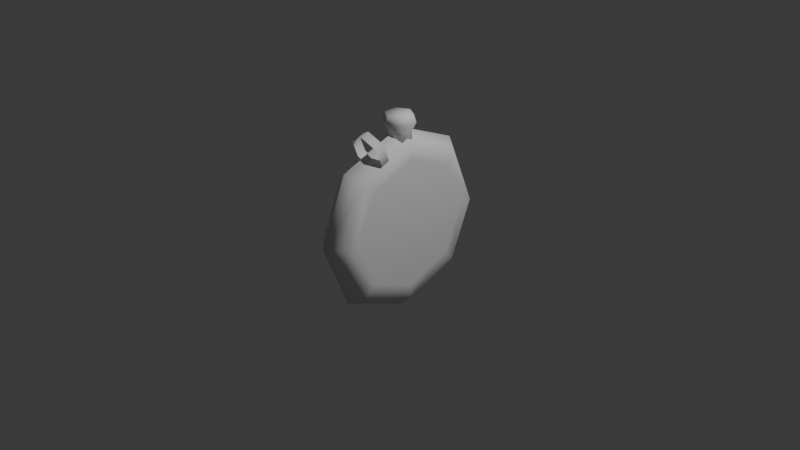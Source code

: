 # Source: stopwatch.blend  (saved by Blender 4.1.23; exported with 4.5.12 LTS)
import bpy
from mathutils import Matrix  # noqa: F401  (used for matrix-valued properties, if any)

bpy.ops.wm.read_factory_settings(use_empty=True)
scene = bpy.context.scene
scene.name = 'Scene'

# ---- collections
col_collection = bpy.data.collections.new('Collection'); scene.collection.children.link(col_collection)

# ---- world
world_world = bpy.data.worlds.new('World'); scene.world = world_world
world_world.use_nodes = True; world_world.node_tree.nodes.clear()
_N = world_world.node_tree.nodes; _L = world_world.node_tree.links
n0 = _N.new('ShaderNodeOutputWorld'); n0.name = 'World Output'; n0.location = (300, 300)
n1 = _N.new('ShaderNodeBackground'); n1.name = 'Background'; n1.location = (10, 300)
n1.inputs[0].default_value = (0.05088, 0.05088, 0.05088, 1.0)
_L.new(n1.outputs[0], n0.inputs[0])
n0.is_active_output = True
world_world.color = (0.05088, 0.05088, 0.05088)
world_world.use_sun_shadow = False
world_world.sun_shadow_jitter_overblur = 0.0

# ---- cameras
cam_camera = bpy.data.cameras.new('Camera')
cam_camera.clip_end = 100.0
cam_camera.ortho_scale = 7.314

# ---- lights
light_light = bpy.data.lights.new('Light', 'POINT')
light_light.transmission_factor = 0.0
light_light.energy = 1000.0
light_light.shadow_soft_size = 0.1
light_light.shadow_maximum_resolution = 0.006
light_light.use_absolute_resolution = True

# ---- meshes
me_cylinder = bpy.data.meshes.new('Cylinder')
me_cylinder.from_pydata([(5.393e-08, 0.8571, -0.171), (-4.967e-08, 0.8571, 0.171), (0.6061, 0.6061, -0.171), (0.6061, 0.6061, 0.171), (0.8571, 0.0, -0.171), (0.8571, 0.0, 0.171), (0.6061, -0.6061, -0.171), (0.6061, -0.6061, 0.171), (5.393e-08, -0.8571, -0.171), (-4.967e-08, -0.8571, 0.171), (-0.6061, -0.6061, -0.171), (-0.6061, -0.6061, 0.171), (-0.8571, 0.0, -0.171), (-0.8571, 0.0, 0.171), (-0.6061, 0.6061, -0.171), (-0.6061, 0.6061, 0.171), (0.0, 1.0, 0.0), (0.7071, 0.7071, 0.0), (1.0, 0.0, 0.0), (0.7071, -0.7071, 0.0), (0.0, -1.0, 0.0), (-0.7071, -0.7071, 0.0), (-1.0, 0.0, 0.0), (-0.7071, 0.7071, 0.0), (5.424e-08, 0.3879, -0.2731), (0.2743, 0.2743, -0.2731), (0.3879, -4.078e-09, -0.2731), (0.2743, -0.2743, -0.2731), (5.424e-08, -0.3879, -0.2731), (-0.2743, -0.2743, -0.2731), (-0.3879, -4.078e-09, -0.2731), (-0.2743, 0.2743, -0.2731), (0.5028, 0.5028, 0.1748), (-4.642e-08, 0.7111, 0.1748), (0.7111, -4.239e-11, 0.1748), (0.5028, -0.5028, 0.1748), (-4.642e-08, -0.7111, 0.1748), (-0.5028, -0.5028, 0.1748), (-0.7111, -4.239e-11, 0.1748), (-0.5028, 0.5028, 0.1748)], [], [(16, 1, 3, 17), (17, 3, 5, 18), (18, 5, 7, 19), (19, 7, 9, 20), (20, 9, 11, 21), (21, 11, 13, 22), (9, 7, 35, 36), (22, 13, 15, 23), (23, 15, 1, 16), (6, 8, 28, 27), (14, 23, 16, 0), (12, 22, 23, 14), (10, 21, 22, 12), (8, 20, 21, 10), (6, 19, 20, 8), (4, 18, 19, 6), (2, 17, 18, 4), (0, 16, 17, 2), (24, 25, 26, 27, 28, 29, 30, 31), (12, 14, 31, 30), (2, 4, 26, 25), (8, 10, 29, 28), (14, 0, 24, 31), (0, 2, 25, 24), (4, 6, 27, 26), (10, 12, 30, 29), (15, 13, 38, 39), (5, 3, 32, 34), (11, 9, 36, 37), (1, 15, 39, 33), (3, 1, 33, 32), (7, 5, 34, 35), (13, 11, 37, 38)])
me_cylinder.polygons.foreach_set('use_smooth', [True] * 33)
_uv = me_cylinder.uv_layers.new(name='UVMap')
_uv.uv.foreach_set('vector', [1.0, 0.75, 1.0, 1.0, 0.875, 1.0, 0.875, 0.75, 0.875, 0.75, 0.875, 1.0, 0.75, 1.0, 0.75, 0.75, 0.75, 0.75, 0.75, 1.0, 0.625, 1.0, 0.625, 0.75, 0.625, 0.75, 0.625, 1.0, 0.5, 1.0, 0.5, 0.75, 0.5, 0.75, 0.5, 1.0, 0.375, 1.0, 0.375, 0.75, 0.375, 0.75, 0.375, 1.0, 0.25, 1.0, 0.25, 0.75, 0.5, 1.0, 0.625, 1.0, 0.625, 1.0, 0.5, 1.0, 0.25, 0.75, 0.25, 1.0, 0.125, 1.0, 0.125, 0.75, 0.125, 0.75, 0.125, 1.0, 0.0, 1.0, 0.0, 0.75, 0.625, 0.5, 0.5, 0.5, 0.5, 0.5, 0.625, 0.5, 0.125, 0.5, 0.125, 0.75, 0.0, 0.75, 0.0, 0.5, 0.25, 0.5, 0.25, 0.75, 0.125, 0.75, 0.125, 0.5, 0.375, 0.5, 0.375, 0.75, 0.25, 0.75, 0.25, 0.5, 0.5, 0.5, 0.5, 0.75, 0.375, 0.75, 0.375, 0.5, 0.625, 0.5, 0.625, 0.75, 0.5, 0.75, 0.5, 0.5, 0.75, 0.5, 0.75, 0.75, 0.625, 0.75, 0.625, 0.5, 0.875, 0.5, 0.875, 0.75, 0.75, 0.75, 0.75, 0.5, 1.0, 0.5, 1.0, 0.75, 0.875, 0.75, 0.875, 0.5, 0.75, 0.49, 0.9197, 0.4197, 0.99, 0.25, 0.9197, 0.08029, 0.75, 0.01, 0.5803, 0.08029, 0.51, 0.25, 0.5803, 0.4197, 0.25, 0.5, 0.125, 0.5, 0.125, 0.5, 0.25, 0.5, 0.875, 0.5, 0.75, 0.5, 0.75, 0.5, 0.875, 0.5, 0.5, 0.5, 0.375, 0.5, 0.375, 0.5, 0.5, 0.5, 0.125, 0.5, 0.0, 0.5, 0.0, 0.5, 0.125, 0.5, 1.0, 0.5, 0.875, 0.5, 0.875, 0.5, 1.0, 0.5, 0.75, 0.5, 0.625, 0.5, 0.625, 0.5, 0.75, 0.5, 0.375, 0.5, 0.25, 0.5, 0.25, 0.5, 0.375, 0.5, 0.125, 1.0, 0.25, 1.0, 0.25, 1.0, 0.125, 1.0, 0.75, 1.0, 0.875, 1.0, 0.875, 1.0, 0.75, 1.0, 0.375, 1.0, 0.5, 1.0, 0.5, 1.0, 0.375, 1.0, 0.0, 1.0, 0.125, 1.0, 0.125, 1.0, 0.0, 1.0, 0.875, 1.0, 1.0, 1.0, 1.0, 1.0, 0.875, 1.0, 0.625, 1.0, 0.75, 1.0, 0.75, 1.0, 0.625, 1.0, 0.25, 1.0, 0.375, 1.0, 0.375, 1.0, 0.25, 1.0])
me_cylinder.update()
me_cylinder_001 = bpy.data.meshes.new('Cylinder.001')
me_cylinder_001.from_pydata([(1.204e-09, 0.8698, -1.013), (1.15e-09, 0.8312, -0.2398), (0.7532, 0.4349, -1.013), (0.7199, 0.4156, -0.2398), (0.7532, -0.4349, -1.013), (0.7199, -0.4156, -0.2398), (1.204e-09, -0.8698, -1.013), (1.15e-09, -0.8312, -0.2398), (-0.7532, -0.4349, -1.013), (-0.7199, -0.4156, -0.2398), (-0.7532, 0.4349, -1.013), (-0.7199, 0.4156, -0.2398), (0.9722, 0.5613, 0.3461), (1.287e-08, 1.123, 0.3461), (0.9722, -0.5613, 0.3461), (1.287e-08, -1.123, 0.3461), (-0.9722, -0.5613, 0.3461), (-0.9722, 0.5613, 0.3461), (0.821, 0.474, 0.8642), (1.087e-08, 0.948, 0.8642), (0.821, -0.474, 0.8642), (1.087e-08, -0.948, 0.8642), (-0.821, -0.474, 0.8642), (-0.821, 0.474, 0.8642)], [], [(0, 1, 3, 2), (2, 3, 5, 4), (4, 5, 7, 6), (6, 7, 9, 8), (11, 9, 16, 17), (8, 9, 11, 10), (10, 11, 1, 0), (0, 2, 4, 6, 8, 10), (13, 17, 23, 19), (3, 1, 13, 12), (7, 5, 14, 15), (1, 11, 17, 13), (9, 7, 15, 16), (5, 3, 12, 14), (18, 19, 23, 22, 21, 20), (16, 15, 21, 22), (14, 12, 18, 20), (17, 16, 22, 23), (15, 14, 20, 21), (12, 13, 19, 18)])
me_cylinder_001.polygons.foreach_set('use_smooth', [True] * 20)
_uv = me_cylinder_001.uv_layers.new(name='UVMap')
_uv.uv.foreach_set('vector', [1.0, 0.5, 1.0, 1.0, 0.8333, 1.0, 0.8333, 0.5, 0.8333, 0.5, 0.8333, 1.0, 0.6667, 1.0, 0.6667, 0.5, 0.6667, 0.5, 0.6667, 1.0, 0.5, 1.0, 0.5, 0.5, 0.5, 0.5, 0.5, 1.0, 0.3333, 1.0, 0.3333, 0.5, 0.1667, 1.0, 0.3333, 1.0, 0.3333, 1.0, 0.1667, 1.0, 0.3333, 0.5, 0.3333, 1.0, 0.1667, 1.0, 0.1667, 0.5, 0.1667, 0.5, 0.1667, 1.0, -8.941e-08, 1.0, -8.941e-08, 0.5, 0.75, 0.49, 0.9578, 0.37, 0.9578, 0.13, 0.75, 0.01, 0.5422, 0.13, 0.5422, 0.37, -8.941e-08, 1.0, 0.1667, 1.0, 0.1667, 1.0, -8.941e-08, 1.0, 0.8333, 1.0, 1.0, 1.0, 1.0, 1.0, 0.8333, 1.0, 0.5, 1.0, 0.6667, 1.0, 0.6667, 1.0, 0.5, 1.0, -8.941e-08, 1.0, 0.1667, 1.0, 0.1667, 1.0, -8.941e-08, 1.0, 0.3333, 1.0, 0.5, 1.0, 0.5, 1.0, 0.3333, 1.0, 0.6667, 1.0, 0.8333, 1.0, 0.8333, 1.0, 0.6667, 1.0, 0.4578, 0.37, 0.25, 0.49, 0.04215, 0.37, 0.04215, 0.13, 0.25, 0.01, 0.4578, 0.13, 0.3333, 1.0, 0.5, 1.0, 0.5, 1.0, 0.3333, 1.0, 0.6667, 1.0, 0.8333, 1.0, 0.8333, 1.0, 0.6667, 1.0, 0.1667, 1.0, 0.3333, 1.0, 0.3333, 1.0, 0.1667, 1.0, 0.5, 1.0, 0.6667, 1.0, 0.6667, 1.0, 0.5, 1.0, 0.8333, 1.0, 1.0, 1.0, 1.0, 1.0, 0.8333, 1.0])
me_cylinder_001.update()
me_cylinder_003 = bpy.data.meshes.new('Cylinder.003')
me_cylinder_003.from_pydata([(0.06616, 1.203, 1.124e-07), (-0.06616, 1.203, 8.477e-08), (0.06616, 1.074, 0.223), (-0.06616, 1.074, 0.223), (0.06616, 0.8166, 0.223), (-0.06616, 0.8166, 0.223), (0.06616, 0.6878, 7.312e-08), (-0.06616, 0.6878, 4.546e-08), (0.06616, 0.8166, -0.223), (-0.06616, 0.8166, -0.223), (0.06616, 1.074, -0.223), (-0.06616, 1.074, -0.223)], [], [(0, 1, 3, 2), (2, 3, 5, 4), (4, 5, 7, 6), (6, 7, 9, 8), (8, 9, 11, 10), (10, 11, 1, 0)])
me_cylinder_003.polygons.foreach_set('use_smooth', [True] * 6)
_uv = me_cylinder_003.uv_layers.new(name='UVMap')
_uv.uv.foreach_set('vector', [1.0, 0.5, 1.0, 1.0, 0.8333, 1.0, 0.8333, 0.5, 0.8333, 0.5, 0.8333, 1.0, 0.6667, 1.0, 0.6667, 0.5, 0.6667, 0.5, 0.6667, 1.0, 0.5, 1.0, 0.5, 0.5, 0.5, 0.5, 0.5, 1.0, 0.3333, 1.0, 0.3333, 0.5, 0.3333, 0.5, 0.3333, 1.0, 0.1667, 1.0, 0.1667, 0.5, 0.1667, 0.5, 0.1667, 1.0, -8.941e-08, 1.0, -8.941e-08, 0.5])
me_cylinder_003.update()
me_cylinder_004 = bpy.data.meshes.new('Cylinder.004')
me_cylinder_004.from_pydata([(0.06659, 1.205, 1.127e-07), (-0.06659, 1.205, 8.482e-08), (0.06659, 1.075, 0.2245), (-0.06659, 1.075, 0.2245), (0.06659, 0.8158, 0.2245), (-0.06659, 0.8158, 0.2245), (0.06659, 0.6861, 7.309e-08), (-0.06659, 0.6861, 4.526e-08), (0.06659, 0.8158, -0.2245), (-0.06659, 0.8158, -0.2245), (0.06659, 1.075, -0.2245), (-0.06659, 1.075, -0.2245)], [], [(0, 2, 3, 1), (2, 4, 5, 3), (4, 6, 7, 5), (6, 8, 9, 7), (8, 10, 11, 9), (10, 0, 1, 11)])
me_cylinder_004.polygons.foreach_set('use_smooth', [True] * 6)
_uv = me_cylinder_004.uv_layers.new(name='UVMap')
_uv.uv.foreach_set('vector', [1.0, 0.5, 0.8333, 0.5, 0.8333, 1.0, 1.0, 1.0, 0.8333, 0.5, 0.6667, 0.5, 0.6667, 1.0, 0.8333, 1.0, 0.6667, 0.5, 0.5, 0.5, 0.5, 1.0, 0.6667, 1.0, 0.5, 0.5, 0.3333, 0.5, 0.3333, 1.0, 0.5, 1.0, 0.3333, 0.5, 0.1667, 0.5, 0.1667, 1.0, 0.3333, 1.0, 0.1667, 0.5, -8.941e-08, 0.5, -8.941e-08, 1.0, 0.1667, 1.0])
me_cylinder_004.update()
me_cylinder_005 = bpy.data.meshes.new('Cylinder.005')
me_cylinder_005.from_pydata([(0.5028, 0.5028, 0.1748), (-4.642e-08, 0.7111, 0.1748), (0.7111, -4.239e-11, 0.1748), (0.5028, -0.5028, 0.1748), (-4.642e-08, -0.7111, 0.1748), (-0.5028, -0.5028, 0.1748), (-0.7111, -4.239e-11, 0.1748), (-0.5028, 0.5028, 0.1748)], [], [(0, 1, 7, 6, 5, 4, 3, 2)])
me_cylinder_005.polygons.foreach_set('use_smooth', [True] * 1)
_uv = me_cylinder_005.uv_layers.new(name='UVMap')
_uv.uv.foreach_set('vector', [0.875, 1.0, 0.0, 1.0, 0.125, 1.0, 0.25, 1.0, 0.375, 1.0, 0.5, 1.0, 0.625, 1.0, 0.75, 1.0])
me_cylinder_005.update()

# ---- objects
ob_light = bpy.data.objects.new('Light', light_light)
ob_camera = bpy.data.objects.new('Camera', cam_camera)
ob_1_body = bpy.data.objects.new('1_body', me_cylinder)
ob_3_twist = bpy.data.objects.new('3_twist', me_cylinder_001)
ob_4_loop = bpy.data.objects.new('4_loop', me_cylinder_003)
ob_5_loop_int = bpy.data.objects.new('5_loop_int', me_cylinder_004)
ob_2_face = bpy.data.objects.new('2_face', me_cylinder_005)

# ---- transforms, parenting, visibility, modifiers, constraints
ob_light.location = (4.076, 1.005, 5.904)
ob_light.rotation_euler = (0.6503, 0.05522, 1.866)
ob_light.lock_rotations_4d = False
ob_light.empty_display_type = 'ARROWS'
ob_light.color = (0.0, 0.0, 0.0, 0.0)
ob_light.lineart.crease_threshold = 0.0
ob_camera.location = (7.359, -6.926, 4.958)
ob_camera.rotation_euler = (1.109, 0.0, 0.8149)
ob_camera.lock_rotations_4d = False
ob_camera.empty_display_type = 'ARROWS'
ob_camera.color = (0.0, 0.0, 0.0, 0.0)
ob_camera.display_type = 'WIRE'
ob_camera.lineart.crease_threshold = 0.0
ob_1_body.location = (0.0, 0.0, 0.0)
ob_1_body.rotation_euler = (-0.0, 1.571, 0.0)
ob_3_twist.location = (0.0, 0.0, 1.008)
ob_3_twist.scale = (0.1561, 0.1561, 0.1561)
ob_4_loop.location = (-0.005256, -0.1068, 0.1743)
ob_4_loop.rotation_euler = (1.571, -0.3747, 1.571)
ob_4_loop.scale = (0.7381, 0.7677, 0.7729)
ob_5_loop_int.location = (-0.005256, -0.1068, 0.1743)
ob_5_loop_int.rotation_euler = (1.571, -0.3747, 1.571)
ob_5_loop_int.scale = (0.7381, 0.7677, 0.7729)
ob_2_face.location = (0.0, 0.0, 0.0)
ob_2_face.rotation_euler = (-0.0, 1.571, 0.0)

# ---- collection membership
col_collection.objects.link(ob_light)
col_collection.objects.link(ob_camera)
col_collection.objects.link(ob_1_body)
col_collection.objects.link(ob_3_twist)
col_collection.objects.link(ob_4_loop)
col_collection.objects.link(ob_5_loop_int)
col_collection.objects.link(ob_2_face)

# ---- scene / render settings (as saved in the file)
scene.camera = ob_camera
scene.frame_start = 1; scene.frame_end = 250; scene.frame_set(1)
scene.render.engine = 'BLENDER_EEVEE_NEXT'
scene.cycles.sampling_pattern = 'TABULATED_SOBOL'
scene.eevee.ray_tracing_options.trace_max_roughness = 0.0
bpy.context.view_layer.update()
